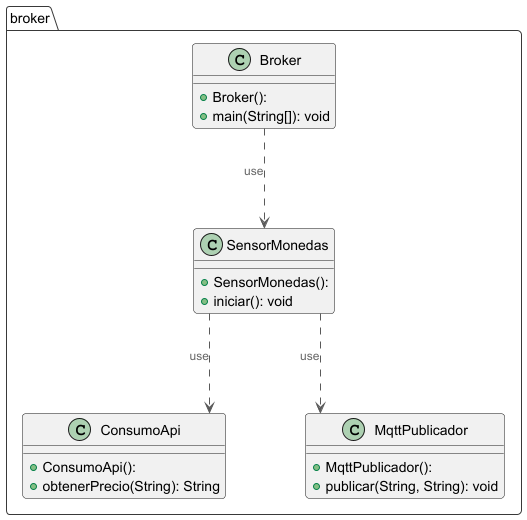

The diagram above was rendered by PlantUML. Its source (embedded in the PNG):
@startuml Diagrama_Clases_BrokerMQTT

!theme mars
skinparam linetype ortho
skinparam backgroundColor #FFFFFF
skinparam nodesep 80
skinparam ranksep 100
!include https://raw.githubusercontent.com/plantuml-stdlib/C4-PlantUML/master/C4_Container.puml

package "broker" {
class Broker {
  + Broker():
  + main(String[]): void
}
class ConsumoApi {
  + ConsumoApi():
  + obtenerPrecio(String): String
}
class MqttPublicador {
  + MqttPublicador():
  + publicar(String, String): void
}
class SensorMonedas {
  + SensorMonedas():
  + iniciar(): void
}

Broker              -[#595959,dashed]->  SensorMonedas         : "«use»"
SensorMonedas       -[#595959,dashed]->  ConsumoApi            : "«use»"
SensorMonedas       -[#595959,dashed]->  MqttPublicador        : "«use»"
@enduml